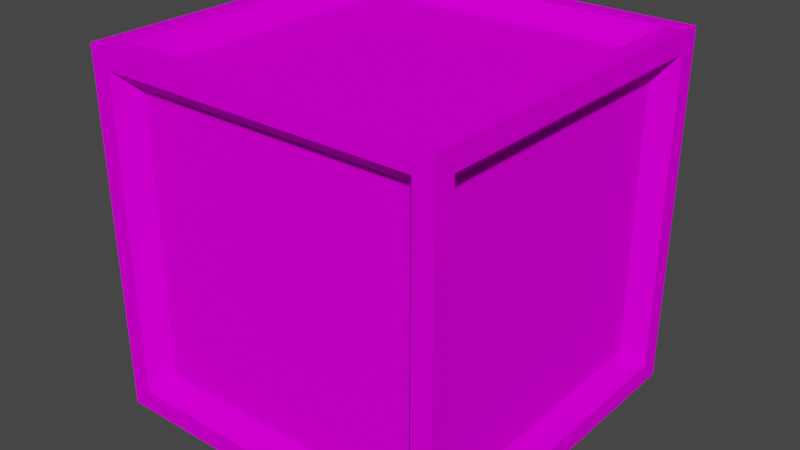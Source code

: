 # Source: Box.blend  (saved by Blender 2.81.16; exported with 4.5.12 LTS)
import bpy
from mathutils import Matrix  # noqa: F401  (used for matrix-valued properties, if any)

bpy.ops.wm.read_factory_settings(use_empty=True)
scene = bpy.context.scene
scene.name = 'Scene'

# ---- collections
col_collection = bpy.data.collections.new('Collection'); scene.collection.children.link(col_collection)

# ---- images (referenced by path relative to the original .blend; pixels are not part of the script)
import os
ASSET_DIR = os.environ.get("B2B_ASSET_DIR", "")  # directory of the original .blend (textures are referenced by path, not embedded)
HERE = os.path.dirname(os.path.abspath(__file__))  # packed textures are extracted next to this script under _unpacked/

def load_image(name, relpath, width, height, colorspace="sRGB"):
    """Load a texture the original file referenced (path relative to the .blend, or extracted next to this script)."""
    p = next((c for c in (os.path.join(HERE, relpath), os.path.join(ASSET_DIR, relpath)) if relpath and os.path.exists(c)), "")
    if p:
        img = bpy.data.images.load(p, check_existing=True)
        img.name = name
    else:  # same state as the original file: an image datablock whose file is absent (Cycles renders it pink)
        img = bpy.data.images.new(name, width, height)
        img.source = "FILE"
        img.filepath = "//" + (relpath or name)
    img.colorspace_settings.name = colorspace
    return img
img_color_png = load_image('Color.png', 'Color.png', 1024, 1024, 'sRGB')

# ---- materials (node trees are filled in below, after node groups)
mat_material = bpy.data.materials.new('Material')
mat_material.alpha_threshold = 0.0
mat_material.use_transparent_shadow = False
mat_material.line_color = (0.0, 0.0, 0.0, 1.0)

# ---- material node trees
mat_material.use_nodes = True; mat_material.node_tree.nodes.clear()
_N = mat_material.node_tree.nodes; _L = mat_material.node_tree.links
n0 = _N.new('ShaderNodeOutputMaterial'); n0.name = 'Material Output'; n0.location = (300, 300)
n1 = _N.new('ShaderNodeBsdfPrincipled'); n1.name = 'Principled BSDF'; n1.location = (10, 300)
n1.distribution = 'GGX'
n1.subsurface_method = 'BURLEY'
n1.inputs[2].default_value = 1.0
n1.inputs[3].default_value = 1.45
n1.inputs[13].default_value = 0.0
n1.inputs[20].default_value = 0.0
n1.inputs[27].default_value = (0.0, 0.0, 0.0, 1.0)
n1.inputs[28].default_value = 1.0
n2 = _N.new('ShaderNodeTexImage'); n2.name = 'Image Texture'; n2.location = (-280, 280)
n2.image = img_color_png
_L.new(n1.outputs[0], n0.inputs[0])
_L.new(n2.outputs[0], n1.inputs[0])
n0.is_active_output = True

# ---- world
world_world = bpy.data.worlds.new('World'); scene.world = world_world
world_world.use_nodes = True; world_world.node_tree.nodes.clear()
_N = world_world.node_tree.nodes; _L = world_world.node_tree.links
n0 = _N.new('ShaderNodeOutputWorld'); n0.name = 'World Output'; n0.location = (300, 300)
n1 = _N.new('ShaderNodeBackground'); n1.name = 'Background'; n1.location = (10, 300)
n1.inputs[0].default_value = (0.05088, 0.05088, 0.05088, 1.0)
_L.new(n1.outputs[0], n0.inputs[0])
n0.is_active_output = True
world_world.color = (0.05088, 0.05088, 0.05088)
world_world.use_sun_shadow = False
world_world.sun_shadow_jitter_overblur = 0.0

# ---- meshes
me_cube_001 = bpy.data.meshes.new('Cube.001')
me_cube_001.from_pydata([(-0.5, -0.5, 0.0), (-0.5, -0.5, 1.0), (-0.5, 0.5, 0.0), (-0.5, 0.5, 1.0), (0.5, -0.5, 0.0), (0.5, -0.5, 1.0), (0.5, 0.5, 0.0), (0.5, 0.5, 1.0), (-0.5, -0.444, 0.056), (-0.5, -0.444, 0.944), (-0.5, 0.444, 0.944), (-0.5, 0.444, 0.056), (-0.444, 0.5, 0.056), (-0.444, 0.5, 0.944), (0.444, 0.5, 0.944), (0.444, 0.5, 0.056), (0.5, 0.444, 0.056), (0.5, 0.444, 0.944), (0.5, -0.444, 0.944), (0.5, -0.444, 0.056), (0.444, -0.5, 0.056), (0.444, -0.5, 0.944), (-0.444, -0.5, 0.944), (-0.444, -0.5, 0.056), (-0.444, 0.444, 0.0), (0.444, 0.444, 0.0), (0.444, -0.444, 0.0), (-0.444, -0.444, 0.0), (0.444, 0.444, 1.0), (-0.444, 0.444, 1.0), (-0.444, -0.444, 1.0), (0.444, -0.444, 1.0), (-0.445, -0.3952, 0.1048), (-0.445, -0.3952, 0.8952), (-0.445, 0.3952, 0.1048), (-0.445, 0.3952, 0.8952), (-0.3952, 0.445, 0.8952), (-0.3952, 0.445, 0.1048), (0.3952, 0.445, 0.1048), (0.3952, 0.445, 0.8952), (0.445, 0.3952, 0.8952), (0.445, 0.3952, 0.1048), (0.445, -0.3952, 0.1048), (0.445, -0.3952, 0.8952), (0.3952, -0.445, 0.8952), (0.3952, -0.445, 0.1048), (-0.3952, -0.445, 0.1048), (-0.3952, -0.445, 0.8952), (0.3952, 0.3952, 0.055), (-0.3952, 0.3952, 0.055), (-0.3952, -0.3952, 0.055), (0.3952, -0.3952, 0.055), (-0.3952, 0.3952, 0.945), (0.3952, 0.3952, 0.945), (0.3952, -0.3952, 0.945), (-0.3952, -0.3952, 0.945)], [], [(12, 13, 36, 37), (8, 9, 33, 32), (30, 31, 54, 55), (26, 27, 50, 51), (29, 30, 55, 52), (22, 23, 46, 47), (0, 1, 9, 8), (1, 3, 10, 9), (3, 2, 11, 10), (2, 0, 8, 11), (2, 3, 13, 12), (3, 7, 14, 13), (7, 6, 15, 14), (6, 2, 12, 15), (6, 7, 17, 16), (7, 5, 18, 17), (5, 4, 19, 18), (4, 6, 16, 19), (4, 5, 21, 20), (5, 1, 22, 21), (1, 0, 23, 22), (0, 4, 20, 23), (2, 6, 25, 24), (6, 4, 26, 25), (4, 0, 27, 26), (0, 2, 24, 27), (7, 3, 29, 28), (3, 1, 30, 29), (1, 5, 31, 30), (5, 7, 28, 31), (32, 33, 35, 34), (37, 36, 39, 38), (41, 40, 43, 42), (45, 44, 47, 46), (49, 48, 51, 50), (53, 52, 55, 54), (11, 8, 32, 34), (16, 17, 40, 41), (15, 12, 37, 38), (20, 21, 44, 45), (9, 10, 35, 33), (19, 16, 41, 42), (24, 25, 48, 49), (13, 14, 39, 36), (23, 20, 45, 46), (28, 29, 52, 53), (10, 11, 34, 35), (17, 18, 43, 40), (27, 24, 49, 50), (14, 15, 38, 39), (21, 22, 47, 44), (31, 28, 53, 54), (18, 19, 42, 43), (25, 26, 51, 48)])
_k = set([(0, 1), (0, 2), (0, 4), (1, 3), (1, 5), (2, 3), (2, 6), (3, 7), (4, 5), (4, 6), (5, 7), (6, 7)])
me_cube_001.attributes.new('sharp_edge', 'BOOLEAN', 'EDGE').data.foreach_set('value', [ (min(e.vertices), max(e.vertices)) in _k for e in me_cube_001.edges])
_uv = me_cube_001.uv_layers.new(name='UVMap')
_uv.uv.foreach_set('vector', [0.01113, 0.9706, 0.01113, 0.529, 0.01113, 0.529, 0.01113, 0.9706, 0.4866, 0.4732, 0.2641, 0.4733, 0.2641, 0.4733, 0.4866, 0.4732, 0.264, 0.9706, 0.264, 0.529, 0.264, 0.529, 0.264, 0.9706, 0.7371, 0.529, 0.7371, 0.9706, 0.7371, 0.9706, 0.7371, 0.529, 0.4866, 0.9706, 0.264, 0.9706, 0.264, 0.9706, 0.4866, 0.9706, 0.7371, 0.03068, 0.7371, 0.4732, 0.7371, 0.4732, 0.7371, 0.03068, 0.5007, 0.5011, 0.2501, 0.5011, 0.2641, 0.4733, 0.4866, 0.4732, 0.2501, 0.5011, 0.2501, 0.005005, 0.2641, 0.03268, 0.2641, 0.4733, 0.2501, 0.005005, 0.5007, 0.002544, 0.4866, 0.03058, 0.2641, 0.03268, 0.5007, 0.002544, 0.5007, 0.5011, 0.4866, 0.4732, 0.4866, 0.03058, -0.003046, 0.9985, -0.003046, 0.5011, 0.01113, 0.529, 0.01113, 0.9706, -0.003046, 0.5011, 0.2501, 0.5011, 0.2359, 0.529, 0.01113, 0.529, 0.2501, 0.5011, 0.2501, 0.9985, 0.2359, 0.9706, 0.2359, 0.529, 0.2501, 0.9985, -0.003046, 0.9985, 0.01113, 0.9706, 0.2359, 0.9706, 0.2501, 0.005005, 0.2501, 0.5011, 0.2359, 0.4733, 0.2359, 0.03268, 0.2501, 0.5011, -0.003046, 0.5011, 0.01113, 0.4732, 0.2359, 0.4733, -0.003046, 0.5011, -0.003046, 0.002544, 0.01113, 0.03058, 0.01113, 0.4732, -0.003046, 0.002544, 0.2501, 0.005005, 0.2359, 0.03268, 0.01113, 0.03058, 0.5007, 0.5011, 0.5007, 0.002773, 0.5147, 0.03068, 0.5147, 0.4732, 0.5007, 0.002773, 0.7511, 0.002773, 0.7371, 0.03068, 0.5147, 0.03068, 0.7511, 0.002773, 0.7511, 0.5011, 0.7371, 0.4732, 0.7371, 0.03068, 0.7511, 0.5011, 0.5007, 0.5011, 0.5147, 0.4732, 0.7371, 0.4732, 0.5007, 0.9985, 0.5007, 0.5011, 0.5147, 0.529, 0.5147, 0.9706, 0.5007, 0.5011, 0.7511, 0.5011, 0.7371, 0.529, 0.5147, 0.529, 0.7511, 0.5011, 0.7511, 0.9985, 0.7371, 0.9706, 0.7371, 0.529, 0.7511, 0.9985, 0.5007, 0.9985, 0.5147, 0.9706, 0.7371, 0.9706, 0.5007, 0.5011, 0.5007, 0.9985, 0.4866, 0.9706, 0.4866, 0.529, 0.5007, 0.9985, 0.25, 0.9985, 0.264, 0.9706, 0.4866, 0.9706, 0.25, 0.9985, 0.25, 0.5011, 0.264, 0.529, 0.264, 0.9706, 0.25, 0.5011, 0.5007, 0.5011, 0.4866, 0.529, 0.264, 0.529, 0.4866, 0.4732, 0.2641, 0.4733, 0.2641, 0.03268, 0.4866, 0.03058, 0.01113, 0.9706, 0.01113, 0.529, 0.2359, 0.529, 0.2359, 0.9706, 0.2359, 0.03268, 0.2359, 0.4733, 0.01113, 0.4732, 0.01113, 0.03058, 0.5147, 0.4732, 0.5147, 0.03068, 0.7371, 0.03068, 0.7371, 0.4732, 0.5147, 0.9706, 0.5147, 0.529, 0.7371, 0.529, 0.7371, 0.9706, 0.4866, 0.529, 0.4866, 0.9706, 0.264, 0.9706, 0.264, 0.529, 0.4866, 0.03058, 0.4866, 0.4732, 0.4866, 0.4732, 0.4866, 0.03058, 0.2359, 0.03268, 0.2359, 0.4733, 0.2359, 0.4733, 0.2359, 0.03268, 0.2359, 0.9706, 0.01113, 0.9706, 0.01113, 0.9706, 0.2359, 0.9706, 0.5147, 0.4732, 0.5147, 0.03068, 0.5147, 0.03068, 0.5147, 0.4732, 0.2641, 0.4733, 0.2641, 0.03268, 0.2641, 0.03268, 0.2641, 0.4733, 0.01113, 0.03058, 0.2359, 0.03268, 0.2359, 0.03268, 0.01113, 0.03058, 0.5147, 0.9706, 0.5147, 0.529, 0.5147, 0.529, 0.5147, 0.9706, 0.01113, 0.529, 0.2359, 0.529, 0.2359, 0.529, 0.01113, 0.529, 0.7371, 0.4732, 0.5147, 0.4732, 0.5147, 0.4732, 0.7371, 0.4732, 0.4866, 0.529, 0.4866, 0.9706, 0.4866, 0.9706, 0.4866, 0.529, 0.2641, 0.03268, 0.4866, 0.03058, 0.4866, 0.03058, 0.2641, 0.03268, 0.2359, 0.4733, 0.01113, 0.4732, 0.01113, 0.4732, 0.2359, 0.4733, 0.7371, 0.9706, 0.5147, 0.9706, 0.5147, 0.9706, 0.7371, 0.9706, 0.2359, 0.529, 0.2359, 0.9706, 0.2359, 0.9706, 0.2359, 0.529, 0.5147, 0.03068, 0.7371, 0.03068, 0.7371, 0.03068, 0.5147, 0.03068, 0.264, 0.529, 0.4866, 0.529, 0.4866, 0.529, 0.264, 0.529, 0.01113, 0.4732, 0.01113, 0.03058, 0.01113, 0.03058, 0.01113, 0.4732, 0.5147, 0.529, 0.7371, 0.529, 0.7371, 0.529, 0.5147, 0.529])
me_cube_001.materials.append(mat_material)
me_cube_001.use_remesh_fix_poles = True
me_cube_001.use_remesh_preserve_attributes = False
me_cube_001.use_mirror_vertex_groups = False
me_cube_001.update()

# ---- objects
ob_cube = bpy.data.objects.new('Cube', me_cube_001)

# ---- transforms, parenting, visibility, modifiers, constraints
ob_cube.location = (0.0, 0.0, 0.0)
ob_cube.lineart.crease_threshold = 0.0

# ---- collection membership
col_collection.objects.link(ob_cube)

# ---- scene / render settings (as saved in the file)
scene.frame_start = 1; scene.frame_end = 250; scene.frame_set(1)
scene.render.engine = 'BLENDER_EEVEE_NEXT'
scene.cycles.use_denoising = False
scene.cycles.samples = 128
scene.cycles.sampling_pattern = 'TABULATED_SOBOL'
scene.cycles.use_adaptive_sampling = False
scene.cycles.use_light_tree = False
scene.view_settings.view_transform = 'Filmic'
bpy.context.view_layer.update()

# ---- added for rendering (the .blend has no active camera and no usable light): camera, sun
cam_auto = bpy.data.cameras.new('AutoCamera')
cam_auto.lens = 50.0
cam_auto.sensor_width = 36.0
cam_auto.clip_end = 1000.0
ob_auto_camera = bpy.data.objects.new('AutoCamera', cam_auto)
scene.collection.objects.link(ob_auto_camera)
ob_auto_camera.location = (1.60254, -1.92304, 1.78203)
ob_auto_camera.rotation_euler = (1.09748, -7.21219e-08, 0.694738)
scene.camera = ob_auto_camera
light_auto_sun = bpy.data.lights.new('AutoSun', 'SUN')
light_auto_sun.energy = 3.0
light_auto_sun.angle = 0.0523599
ob_auto_sun = bpy.data.objects.new('AutoSun', light_auto_sun)
scene.collection.objects.link(ob_auto_sun)
ob_auto_sun.rotation_euler = (0.872665, 0.174533, 0.523599)
bpy.context.view_layer.update()
